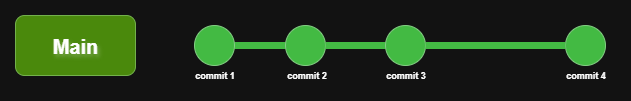

The diagram above was exported from draw.io. Its source (the exported page's mxGraphModel, read from the mxfile embedded in the PNG):
<mxGraphModel dx="918" dy="489" grid="1" gridSize="10" guides="1" tooltips="1" connect="1" arrows="1" fold="1" page="1" pageScale="1" pageWidth="827" pageHeight="1169" math="0" shadow="0">
  <root>
    <mxCell id="0" />
    <mxCell id="1" parent="0" />
    <mxCell id="2" value="" style="edgeStyle=orthogonalEdgeStyle;rounded=0;orthogonalLoop=1;jettySize=auto;html=1;fillColor=#60a917;strokeColor=light-dark(#2D7600, #43ba43);curved=0;endArrow=none;endFill=0;strokeWidth=7;" edge="1" source="3" target="4" parent="1">
      <mxGeometry relative="1" as="geometry" />
    </mxCell>
    <mxCell id="3" value="" style="ellipse;whiteSpace=wrap;html=1;aspect=fixed;fillColor=#008a00;fontColor=#ffffff;strokeColor=#005700;gradientColor=none;" vertex="1" parent="1">
      <mxGeometry x="1159" y="653" width="40" height="40" as="geometry" />
    </mxCell>
    <mxCell id="4" value="" style="ellipse;whiteSpace=wrap;html=1;aspect=fixed;fillColor=#008a00;fontColor=#ffffff;strokeColor=#005700;gradientColor=none;" vertex="1" parent="1">
      <mxGeometry x="1250" y="653" width="40" height="40" as="geometry" />
    </mxCell>
    <mxCell id="5" value="Main" style="rounded=1;whiteSpace=wrap;html=1;fillColor=#60a917;fontColor=light-dark(#FFFFFF,#FFFFFF);strokeColor=#2D7600;textShadow=1;fontStyle=1;labelBorderColor=none;fontSize=20;" vertex="1" parent="1">
      <mxGeometry x="980" y="643" width="120" height="60" as="geometry" />
    </mxCell>
    <mxCell id="6" value="" style="edgeStyle=orthogonalEdgeStyle;rounded=0;orthogonalLoop=1;jettySize=auto;html=1;fillColor=#60a917;strokeColor=light-dark(#2D7600, #43ba43);curved=0;endArrow=none;endFill=0;exitX=1;exitY=0.5;exitDx=0;exitDy=0;strokeWidth=7;entryX=0;entryY=0.5;entryDx=0;entryDy=0;" edge="1" source="4" target="7" parent="1">
      <mxGeometry relative="1" as="geometry">
        <mxPoint x="1399" y="673" as="sourcePoint" />
        <mxPoint x="1667.0000000000205" y="673" as="targetPoint" />
        <Array as="points">
          <mxPoint x="1320" y="673" />
          <mxPoint x="1320" y="673" />
        </Array>
      </mxGeometry>
    </mxCell>
    <mxCell id="7" value="" style="ellipse;whiteSpace=wrap;html=1;aspect=fixed;fillColor=#008a00;fontColor=#ffffff;strokeColor=#005700;gradientColor=none;" vertex="1" parent="1">
      <mxGeometry x="1350" y="653" width="40" height="40" as="geometry" />
    </mxCell>
    <mxCell id="8" value="" style="ellipse;whiteSpace=wrap;html=1;aspect=fixed;fillColor=#008a00;fontColor=#ffffff;strokeColor=#005700;gradientColor=none;" vertex="1" parent="1">
      <mxGeometry x="1530" y="653" width="40" height="40" as="geometry" />
    </mxCell>
    <mxCell id="9" value="" style="edgeStyle=orthogonalEdgeStyle;rounded=0;orthogonalLoop=1;jettySize=auto;html=1;fillColor=#60a917;strokeColor=light-dark(#2D7600, #43ba43);curved=0;endArrow=none;endFill=0;exitX=1;exitY=0.5;exitDx=0;exitDy=0;strokeWidth=7;entryX=0;entryY=0.5;entryDx=0;entryDy=0;" edge="1" source="7" target="8" parent="1">
      <mxGeometry relative="1" as="geometry">
        <mxPoint x="1430" y="672.7" as="sourcePoint" />
        <mxPoint x="1490" y="672.7" as="targetPoint" />
        <Array as="points" />
      </mxGeometry>
    </mxCell>
    <mxCell id="10" value="commit 1" style="text;html=1;align=center;verticalAlign=middle;resizable=0;points=[];autosize=1;strokeColor=none;fillColor=none;fontSize=9;fontStyle=1" vertex="1" parent="1">
      <mxGeometry x="1149" y="693" width="60" height="20" as="geometry" />
    </mxCell>
    <mxCell id="11" value="commit 2" style="text;html=1;align=center;verticalAlign=middle;resizable=0;points=[];autosize=1;strokeColor=none;fillColor=none;fontSize=9;fontStyle=1" vertex="1" parent="1">
      <mxGeometry x="1240.5" y="693" width="60" height="20" as="geometry" />
    </mxCell>
    <mxCell id="12" value="commit 3" style="text;html=1;align=center;verticalAlign=middle;resizable=0;points=[];autosize=1;strokeColor=none;fillColor=none;fontSize=9;fontStyle=1" vertex="1" parent="1">
      <mxGeometry x="1340" y="693" width="60" height="20" as="geometry" />
    </mxCell>
    <mxCell id="13" value="commit 4" style="text;html=1;align=center;verticalAlign=middle;resizable=0;points=[];autosize=1;strokeColor=none;fillColor=none;fontSize=9;fontStyle=1" vertex="1" parent="1">
      <mxGeometry x="1520" y="693" width="60" height="20" as="geometry" />
    </mxCell>
  </root>
</mxGraphModel>